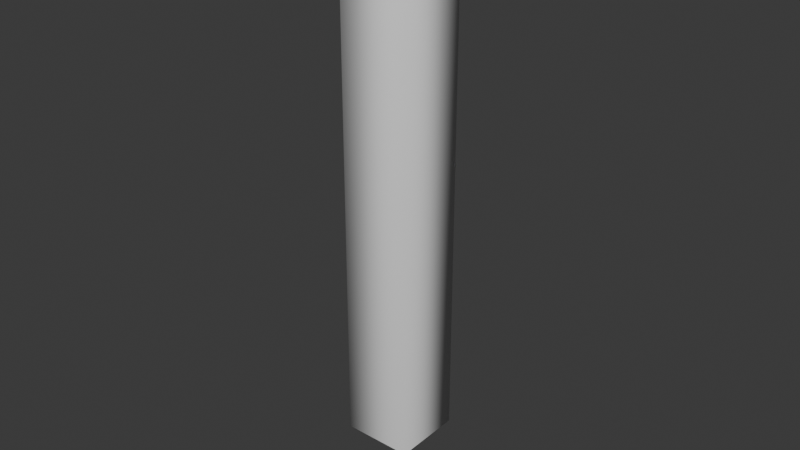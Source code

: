 # Source: candlestick.blend  (saved by Blender 4.3.34; exported with 4.5.12 LTS)
import bpy
from mathutils import Matrix  # noqa: F401  (used for matrix-valued properties, if any)

bpy.ops.wm.read_factory_settings(use_empty=True)
scene = bpy.context.scene
scene.name = 'Scene'

# ---- materials (node trees are filled in below, after node groups)
mat_metal = bpy.data.materials.new('Metal')
mat_glass = bpy.data.materials.new('Glass')

# ---- material node trees
mat_metal.use_nodes = True; mat_metal.node_tree.nodes.clear()
_N = mat_metal.node_tree.nodes; _L = mat_metal.node_tree.links
n0 = _N.new('ShaderNodeBsdfPrincipled'); n0.name = 'Principled BSDF'; n0.location = (10, 300)
n1 = _N.new('ShaderNodeOutputMaterial'); n1.name = 'Material Output'; n1.location = (300, 300)
_L.new(n0.outputs[0], n1.inputs[0])
n1.is_active_output = True
mat_glass.use_nodes = True; mat_glass.node_tree.nodes.clear()
_N = mat_glass.node_tree.nodes; _L = mat_glass.node_tree.links
n0 = _N.new('ShaderNodeBsdfPrincipled'); n0.name = 'Principled BSDF'; n0.location = (10, 300)
n1 = _N.new('ShaderNodeOutputMaterial'); n1.name = 'Material Output'; n1.location = (300, 300)
_L.new(n0.outputs[0], n1.inputs[0])
n1.is_active_output = True

# ---- world
world_world = bpy.data.worlds.new('World'); scene.world = world_world
world_world.use_nodes = True; world_world.node_tree.nodes.clear()
_N = world_world.node_tree.nodes; _L = world_world.node_tree.links
n0 = _N.new('ShaderNodeOutputWorld'); n0.name = 'World Output'; n0.location = (300, 300)
n1 = _N.new('ShaderNodeBackground'); n1.name = 'Background'; n1.location = (10, 300)
n1.inputs[0].default_value = (0.05088, 0.05088, 0.05088, 1.0)
_L.new(n1.outputs[0], n0.inputs[0])
n0.is_active_output = True
world_world.color = (0.05088, 0.05088, 0.05088)
world_world.sun_shadow_jitter_overblur = 0.0

# ---- meshes
me_cylinder_001 = bpy.data.meshes.new('Cylinder.001')
me_cylinder_001.from_pydata([(0.0, 0.02, -1.0), (0.0, 0.02, -1.0), (0.0, 0.02, -1.0), (0.0, 0.02, 1.0), (0.0, 0.02, 1.0), (0.0, 0.02, 1.0), (0.003902, 0.01962, -1.0), (0.003902, 0.01962, -1.0), (0.003902, 0.01962, 1.0), (0.003902, 0.01962, 1.0), (0.007654, 0.01848, -1.0), (0.007654, 0.01848, -1.0), (0.007654, 0.01848, 1.0), (0.007654, 0.01848, 1.0), (0.01111, 0.01663, -1.0), (0.01111, 0.01663, -1.0), (0.01111, 0.01663, 1.0), (0.01111, 0.01663, 1.0), (0.01414, 0.01414, -1.0), (0.01414, 0.01414, -1.0), (0.01414, 0.01414, 1.0), (0.01414, 0.01414, 1.0), (0.01663, 0.01111, -1.0), (0.01663, 0.01111, -1.0), (0.01663, 0.01111, 1.0), (0.01663, 0.01111, 1.0), (0.01848, 0.007654, -1.0), (0.01848, 0.007654, -1.0), (0.01848, 0.007654, 1.0), (0.01848, 0.007654, 1.0), (0.01962, 0.003902, -1.0), (0.01962, 0.003902, -1.0), (0.01962, 0.003902, 1.0), (0.01962, 0.003902, 1.0), (0.02, 0.0, -1.0), (0.02, 0.0, -1.0), (0.02, 0.0, 1.0), (0.02, 0.0, 1.0), (0.01962, -0.003902, -1.0), (0.01962, -0.003902, -1.0), (0.01962, -0.003902, 1.0), (0.01962, -0.003902, 1.0), (0.01848, -0.007654, -1.0), (0.01848, -0.007654, -1.0), (0.01848, -0.007654, 1.0), (0.01848, -0.007654, 1.0), (0.01663, -0.01111, -1.0), (0.01663, -0.01111, -1.0), (0.01663, -0.01111, 1.0), (0.01663, -0.01111, 1.0), (0.01414, -0.01414, -1.0), (0.01414, -0.01414, -1.0), (0.01414, -0.01414, 1.0), (0.01414, -0.01414, 1.0), (0.01111, -0.01663, -1.0), (0.01111, -0.01663, -1.0), (0.01111, -0.01663, 1.0), (0.01111, -0.01663, 1.0), (0.007654, -0.01848, -1.0), (0.007654, -0.01848, -1.0), (0.007654, -0.01848, 1.0), (0.007654, -0.01848, 1.0), (0.003902, -0.01962, -1.0), (0.003902, -0.01962, -1.0), (0.003902, -0.01962, 1.0), (0.003902, -0.01962, 1.0), (0.0, -0.02, -1.0), (0.0, -0.02, -1.0), (0.0, -0.02, 1.0), (0.0, -0.02, 1.0), (-0.003902, -0.01962, -1.0), (-0.003902, -0.01962, -1.0), (-0.003902, -0.01962, 1.0), (-0.003902, -0.01962, 1.0), (-0.007654, -0.01848, -1.0), (-0.007654, -0.01848, -1.0), (-0.007654, -0.01848, 1.0), (-0.007654, -0.01848, 1.0), (-0.01111, -0.01663, -1.0), (-0.01111, -0.01663, -1.0), (-0.01111, -0.01663, 1.0), (-0.01111, -0.01663, 1.0), (-0.01414, -0.01414, -1.0), (-0.01414, -0.01414, -1.0), (-0.01414, -0.01414, 1.0), (-0.01414, -0.01414, 1.0), (-0.01663, -0.01111, -1.0), (-0.01663, -0.01111, -1.0), (-0.01663, -0.01111, 1.0), (-0.01663, -0.01111, 1.0), (-0.01848, -0.007654, -1.0), (-0.01848, -0.007654, -1.0), (-0.01848, -0.007654, 1.0), (-0.01848, -0.007654, 1.0), (-0.01962, -0.003902, -1.0), (-0.01962, -0.003902, -1.0), (-0.01962, -0.003902, 1.0), (-0.01962, -0.003902, 1.0), (-0.02, 0.0, -1.0), (-0.02, 0.0, -1.0), (-0.02, 0.0, 1.0), (-0.02, 0.0, 1.0), (-0.01962, 0.003902, -1.0), (-0.01962, 0.003902, -1.0), (-0.01962, 0.003902, 1.0), (-0.01962, 0.003902, 1.0), (-0.01848, 0.007654, -1.0), (-0.01848, 0.007654, -1.0), (-0.01848, 0.007654, 1.0), (-0.01848, 0.007654, 1.0), (-0.01663, 0.01111, -1.0), (-0.01663, 0.01111, -1.0), (-0.01663, 0.01111, 1.0), (-0.01663, 0.01111, 1.0), (-0.01414, 0.01414, -1.0), (-0.01414, 0.01414, -1.0), (-0.01414, 0.01414, 1.0), (-0.01414, 0.01414, 1.0), (-0.01111, 0.01663, -1.0), (-0.01111, 0.01663, -1.0), (-0.01111, 0.01663, 1.0), (-0.01111, 0.01663, 1.0), (-0.007654, 0.01848, -1.0), (-0.007654, 0.01848, -1.0), (-0.007654, 0.01848, 1.0), (-0.007654, 0.01848, 1.0), (-0.003902, 0.01962, -1.0), (-0.003902, 0.01962, -1.0), (-0.003902, 0.01962, 1.0), (-0.003902, 0.01962, 1.0)], [], [(2, 5, 9), (2, 9, 7), (7, 9, 13), (7, 13, 11), (11, 13, 17), (11, 17, 15), (15, 17, 21), (15, 21, 18), (18, 21, 25), (18, 25, 22), (22, 25, 29), (22, 29, 26), (26, 29, 33), (26, 33, 30), (30, 33, 37), (30, 37, 34), (34, 37, 41), (34, 41, 38), (38, 41, 45), (38, 45, 42), (42, 45, 49), (42, 49, 46), (46, 49, 53), (46, 53, 50), (50, 53, 57), (50, 57, 54), (54, 57, 61), (54, 61, 58), (58, 61, 65), (58, 65, 62), (62, 65, 69), (62, 69, 66), (66, 69, 73), (66, 73, 70), (70, 73, 77), (70, 77, 74), (74, 77, 81), (74, 81, 78), (78, 81, 85), (78, 85, 82), (82, 85, 89), (82, 89, 86), (86, 89, 93), (86, 93, 90), (90, 93, 97), (90, 97, 94), (94, 97, 101), (94, 101, 98), (98, 101, 105), (98, 105, 102), (102, 105, 109), (102, 109, 106), (106, 109, 113), (106, 113, 110), (110, 113, 117), (110, 117, 114), (114, 117, 120), (114, 120, 118), (118, 120, 124), (118, 124, 122), (12, 8, 4), (4, 129, 125), (125, 121, 116), (116, 112, 108), (108, 104, 100), (100, 96, 92), (92, 88, 84), (84, 80, 76), (76, 72, 68), (68, 64, 60), (60, 56, 52), (52, 48, 44), (44, 40, 36), (36, 32, 28), (28, 24, 20), (20, 16, 12), (12, 4, 125), (125, 116, 108), (108, 100, 92), (92, 84, 76), (76, 68, 60), (60, 52, 44), (44, 36, 28), (28, 20, 12), (12, 125, 108), (108, 92, 76), (76, 60, 44), (44, 28, 12), (12, 108, 76), (76, 44, 12), (122, 124, 128), (122, 128, 126), (126, 128, 3), (126, 3, 0), (127, 1, 6), (6, 10, 14), (14, 19, 23), (23, 27, 31), (31, 35, 39), (39, 43, 47), (47, 51, 55), (55, 59, 63), (63, 67, 71), (71, 75, 79), (79, 83, 87), (87, 91, 95), (95, 99, 103), (103, 107, 111), (111, 115, 119), (119, 123, 127), (127, 6, 14), (14, 23, 31), (31, 39, 47), (47, 55, 63), (63, 71, 79), (79, 87, 95), (95, 103, 111), (111, 119, 127), (127, 14, 31), (31, 47, 63), (63, 79, 95), (95, 111, 127), (127, 31, 63), (63, 95, 127)])
me_cylinder_001.polygons.foreach_set('use_smooth', [True] * 124)
_uv = me_cylinder_001.uv_layers.new(name='UVMap')
_uv.uv.foreach_set('vector', [1.0, 0.5, 1.0, 1.0, 0.9688, 1.0, 1.0, 0.5, 0.9688, 1.0, 0.9688, 0.5, 0.9688, 0.5, 0.9688, 1.0, 0.9375, 1.0, 0.9688, 0.5, 0.9375, 1.0, 0.9375, 0.5, 0.9375, 0.5, 0.9375, 1.0, 0.9062, 1.0, 0.9375, 0.5, 0.9062, 1.0, 0.9062, 0.5, 0.9062, 0.5, 0.9062, 1.0, 0.875, 1.0, 0.9062, 0.5, 0.875, 1.0, 0.875, 0.5, 0.875, 0.5, 0.875, 1.0, 0.8438, 1.0, 0.875, 0.5, 0.8438, 1.0, 0.8438, 0.5, 0.8438, 0.5, 0.8438, 1.0, 0.8125, 1.0, 0.8438, 0.5, 0.8125, 1.0, 0.8125, 0.5, 0.8125, 0.5, 0.8125, 1.0, 0.7812, 1.0, 0.8125, 0.5, 0.7812, 1.0, 0.7812, 0.5, 0.7812, 0.5, 0.7812, 1.0, 0.75, 1.0, 0.7812, 0.5, 0.75, 1.0, 0.75, 0.5, 0.75, 0.5, 0.75, 1.0, 0.7188, 1.0, 0.75, 0.5, 0.7188, 1.0, 0.7188, 0.5, 0.7188, 0.5, 0.7188, 1.0, 0.6875, 1.0, 0.7188, 0.5, 0.6875, 1.0, 0.6875, 0.5, 0.6875, 0.5, 0.6875, 1.0, 0.6562, 1.0, 0.6875, 0.5, 0.6562, 1.0, 0.6562, 0.5, 0.6562, 0.5, 0.6562, 1.0, 0.625, 1.0, 0.6562, 0.5, 0.625, 1.0, 0.625, 0.5, 0.625, 0.5, 0.625, 1.0, 0.5938, 1.0, 0.625, 0.5, 0.5938, 1.0, 0.5938, 0.5, 0.5938, 0.5, 0.5938, 1.0, 0.5625, 1.0, 0.5938, 0.5, 0.5625, 1.0, 0.5625, 0.5, 0.5625, 0.5, 0.5625, 1.0, 0.5312, 1.0, 0.5625, 0.5, 0.5312, 1.0, 0.5312, 0.5, 0.5312, 0.5, 0.5312, 1.0, 0.5, 1.0, 0.5312, 0.5, 0.5, 1.0, 0.5, 0.5, 0.5, 0.5, 0.5, 1.0, 0.4688, 1.0, 0.5, 0.5, 0.4688, 1.0, 0.4688, 0.5, 0.4688, 0.5, 0.4688, 1.0, 0.4375, 1.0, 0.4688, 0.5, 0.4375, 1.0, 0.4375, 0.5, 0.4375, 0.5, 0.4375, 1.0, 0.4062, 1.0, 0.4375, 0.5, 0.4062, 1.0, 0.4062, 0.5, 0.4062, 0.5, 0.4062, 1.0, 0.375, 1.0, 0.4062, 0.5, 0.375, 1.0, 0.375, 0.5, 0.375, 0.5, 0.375, 1.0, 0.3438, 1.0, 0.375, 0.5, 0.3438, 1.0, 0.3438, 0.5, 0.3438, 0.5, 0.3438, 1.0, 0.3125, 1.0, 0.3438, 0.5, 0.3125, 1.0, 0.3125, 0.5, 0.3125, 0.5, 0.3125, 1.0, 0.2812, 1.0, 0.3125, 0.5, 0.2812, 1.0, 0.2812, 0.5, 0.2812, 0.5, 0.2812, 1.0, 0.25, 1.0, 0.2812, 0.5, 0.25, 1.0, 0.25, 0.5, 0.25, 0.5, 0.25, 1.0, 0.2188, 1.0, 0.25, 0.5, 0.2188, 1.0, 0.2188, 0.5, 0.2188, 0.5, 0.2188, 1.0, 0.1875, 1.0, 0.2188, 0.5, 0.1875, 1.0, 0.1875, 0.5, 0.1875, 0.5, 0.1875, 1.0, 0.1562, 1.0, 0.1875, 0.5, 0.1562, 1.0, 0.1562, 0.5, 0.1562, 0.5, 0.1562, 1.0, 0.125, 1.0, 0.1562, 0.5, 0.125, 1.0, 0.125, 0.5, 0.125, 0.5, 0.125, 1.0, 0.09375, 1.0, 0.125, 0.5, 0.09375, 1.0, 0.09375, 0.5, 0.09375, 0.5, 0.09375, 1.0, 0.0625, 1.0, 0.09375, 0.5, 0.0625, 1.0, 0.0625, 0.5, 0.3418, 0.4717, 0.2968, 0.4854, 0.25, 0.49, 0.25, 0.49, 0.2032, 0.4854, 0.1582, 0.4717, 0.1582, 0.4717, 0.1167, 0.4496, 0.08029, 0.4197, 0.08029, 0.4197, 0.05045, 0.3833, 0.02827, 0.3418, 0.02827, 0.3418, 0.01461, 0.2968, 0.01, 0.25, 0.01, 0.25, 0.01461, 0.2032, 0.02827, 0.1582, 0.02827, 0.1582, 0.05045, 0.1167, 0.08029, 0.08029, 0.08029, 0.08029, 0.1167, 0.05045, 0.1582, 0.02827, 0.1582, 0.02827, 0.2032, 0.01461, 0.25, 0.01, 0.25, 0.01, 0.2968, 0.01461, 0.3418, 0.02827, 0.3418, 0.02827, 0.3833, 0.05045, 0.4197, 0.08029, 0.4197, 0.08029, 0.4496, 0.1167, 0.4717, 0.1582, 0.4717, 0.1582, 0.4854, 0.2032, 0.49, 0.25, 0.49, 0.25, 0.4854, 0.2968, 0.4717, 0.3418, 0.4717, 0.3418, 0.4496, 0.3833, 0.4197, 0.4197, 0.4197, 0.4197, 0.3833, 0.4496, 0.3418, 0.4717, 0.3418, 0.4717, 0.25, 0.49, 0.1582, 0.4717, 0.1582, 0.4717, 0.08029, 0.4197, 0.02827, 0.3418, 0.02827, 0.3418, 0.01, 0.25, 0.02827, 0.1582, 0.02827, 0.1582, 0.08029, 0.08029, 0.1582, 0.02827, 0.1582, 0.02827, 0.25, 0.01, 0.3418, 0.02827, 0.3418, 0.02827, 0.4197, 0.08029, 0.4717, 0.1582, 0.4717, 0.1582, 0.49, 0.25, 0.4717, 0.3418, 0.4717, 0.3418, 0.4197, 0.4197, 0.3418, 0.4717, 0.3418, 0.4717, 0.1582, 0.4717, 0.02827, 0.3418, 0.02827, 0.3418, 0.02827, 0.1582, 0.1582, 0.02827, 0.1582, 0.02827, 0.3418, 0.02827, 0.4717, 0.1582, 0.4717, 0.1582, 0.4717, 0.3418, 0.3418, 0.4717, 0.3418, 0.4717, 0.02827, 0.3418, 0.1582, 0.02827, 0.1582, 0.02827, 0.4717, 0.1582, 0.3418, 0.4717, 0.0625, 0.5, 0.0625, 1.0, 0.03125, 1.0, 0.0625, 0.5, 0.03125, 1.0, 0.03125, 0.5, 0.03125, 0.5, 0.03125, 1.0, 0.0, 1.0, 0.03125, 0.5, 0.0, 1.0, 0.0, 0.5, 0.7032, 0.4854, 0.75, 0.49, 0.7968, 0.4854, 0.7968, 0.4854, 0.8418, 0.4717, 0.8833, 0.4496, 0.8833, 0.4496, 0.9197, 0.4197, 0.9496, 0.3833, 0.9496, 0.3833, 0.9717, 0.3418, 0.9854, 0.2968, 0.9854, 0.2968, 0.99, 0.25, 0.9854, 0.2032, 0.9854, 0.2032, 0.9717, 0.1582, 0.9496, 0.1167, 0.9496, 0.1167, 0.9197, 0.08029, 0.8833, 0.05045, 0.8833, 0.05045, 0.8418, 0.02827, 0.7968, 0.01461, 0.7968, 0.01461, 0.75, 0.01, 0.7032, 0.01461, 0.7032, 0.01461, 0.6582, 0.02827, 0.6167, 0.05045, 0.6167, 0.05045, 0.5803, 0.08029, 0.5504, 0.1167, 0.5504, 0.1167, 0.5283, 0.1582, 0.5146, 0.2032, 0.5146, 0.2032, 0.51, 0.25, 0.5146, 0.2968, 0.5146, 0.2968, 0.5283, 0.3418, 0.5504, 0.3833, 0.5504, 0.3833, 0.5803, 0.4197, 0.6167, 0.4496, 0.6167, 0.4496, 0.6582, 0.4717, 0.7032, 0.4854, 0.7032, 0.4854, 0.7968, 0.4854, 0.8833, 0.4496, 0.8833, 0.4496, 0.9496, 0.3833, 0.9854, 0.2968, 0.9854, 0.2968, 0.9854, 0.2032, 0.9496, 0.1167, 0.9496, 0.1167, 0.8833, 0.05045, 0.7968, 0.01461, 0.7968, 0.01461, 0.7032, 0.01461, 0.6167, 0.05045, 0.6167, 0.05045, 0.5504, 0.1167, 0.5146, 0.2032, 0.5146, 0.2032, 0.5146, 0.2968, 0.5504, 0.3833, 0.5504, 0.3833, 0.6167, 0.4496, 0.7032, 0.4854, 0.7032, 0.4854, 0.8833, 0.4496, 0.9854, 0.2968, 0.9854, 0.2968, 0.9496, 0.1167, 0.7968, 0.01461, 0.7968, 0.01461, 0.6167, 0.05045, 0.5146, 0.2032, 0.5146, 0.2032, 0.5504, 0.3833, 0.7032, 0.4854, 0.7032, 0.4854, 0.9854, 0.2968, 0.7968, 0.01461, 0.7968, 0.01461, 0.5146, 0.2032, 0.7032, 0.4854])
me_cylinder_001.materials.append(mat_metal)
me_cylinder_001.update()
me_cylinder_001.normals_split_custom_set([tuple(v) for v in zip(*[iter([1.82e-05, 0.7279, -0.6857, 1.827e-05, 0.7279, 0.6857, 0.142, 0.7139, 0.6857, 1.82e-05, 0.7279, -0.6857, 0.142, 0.7139, 0.6857, 0.142, 0.7139, -0.6857, 0.142, 0.7139, -0.6857, 0.142, 0.7139, 0.6857, 0.2785, 0.6725, 0.6857, 0.142, 0.7139, -0.6857, 0.2785, 0.6725, 0.6857, 0.2786, 0.6724, -0.6857, 0.2786, 0.6724, -0.6857, 0.2785, 0.6725, 0.6857, 0.4044, 0.6052, 0.6857, 0.2786, 0.6724, -0.6857, 0.4044, 0.6052, 0.6857, 0.4044, 0.6052, -0.6857, 0.4044, 0.6052, -0.6857, 0.4044, 0.6052, 0.6857, 0.5147, 0.5147, 0.6857, 0.4044, 0.6052, -0.6857, 0.5147, 0.5147, 0.6857, 0.5147, 0.5147, -0.6857, 0.5147, 0.5147, -0.6857, 0.5147, 0.5147, 0.6857, 0.6052, 0.4044, 0.6857, 0.5147, 0.5147, -0.6857, 0.6052, 0.4044, 0.6857, 0.6052, 0.4044, -0.6857, 0.6052, 0.4044, -0.6857, 0.6052, 0.4044, 0.6857, 0.6725, 0.2785, 0.6857, 0.6052, 0.4044, -0.6857, 0.6725, 0.2785, 0.6857, 0.6725, 0.2785, -0.6857, 0.6725, 0.2785, -0.6857, 0.6725, 0.2785, 0.6857, 0.7139, 0.142, 0.6857, 0.6725, 0.2785, -0.6857, 0.7139, 0.142, 0.6857, 0.7139, 0.142, -0.6857, 0.7139, 0.142, -0.6857, 0.7139, 0.142, 0.6857, 0.7279, -3.261e-05, 0.6857, 0.7139, 0.142, -0.6857, 0.7279, -3.261e-05, 0.6857, 0.7279, 3.261e-05, -0.6857, 0.7279, 3.261e-05, -0.6857, 0.7279, -3.261e-05, 0.6857, 0.7139, -0.142, 0.6857, 0.7279, 3.261e-05, -0.6857, 0.7139, -0.142, 0.6857, 0.7139, -0.142, -0.6857, 0.7139, -0.142, -0.6857, 0.7139, -0.142, 0.6857, 0.6725, -0.2785, 0.6857, 0.7139, -0.142, -0.6857, 0.6725, -0.2785, 0.6857, 0.6725, -0.2785, -0.6857, 0.6725, -0.2785, -0.6857, 0.6725, -0.2785, 0.6857, 0.6052, -0.4044, 0.6857, 0.6725, -0.2785, -0.6857, 0.6052, -0.4044, 0.6857, 0.6052, -0.4044, -0.6857, 0.6052, -0.4044, -0.6857, 0.6052, -0.4044, 0.6857, 0.5147, -0.5147, 0.6857, 0.6052, -0.4044, -0.6857, 0.5147, -0.5147, 0.6857, 0.5147, -0.5147, -0.6857, 0.5147, -0.5147, -0.6857, 0.5147, -0.5147, 0.6857, 0.4044, -0.6052, 0.6857, 0.5147, -0.5147, -0.6857, 0.4044, -0.6052, 0.6857, 0.4044, -0.6052, -0.6857, 0.4044, -0.6052, -0.6857, 0.4044, -0.6052, 0.6857, 0.2785, -0.6725, 0.6857, 0.4044, -0.6052, -0.6857, 0.2785, -0.6725, 0.6857, 0.2786, -0.6724, -0.6857, 0.2786, -0.6724, -0.6857, 0.2785, -0.6725, 0.6857, 0.142, -0.7139, 0.6857, 0.2786, -0.6724, -0.6857, 0.142, -0.7139, 0.6857, 0.142, -0.7139, -0.6857, 0.142, -0.7139, -0.6857, 0.142, -0.7139, 0.6857, 3.277e-05, -0.7279, 0.6857, 0.142, -0.7139, -0.6857, 3.277e-05, -0.7279, 0.6857, -3.277e-05, -0.7279, -0.6857, -3.277e-05, -0.7279, -0.6857, 3.277e-05, -0.7279, 0.6857, -0.142, -0.7139, 0.6857, -3.277e-05, -0.7279, -0.6857, -0.142, -0.7139, 0.6857, -0.142, -0.7139, -0.6857, -0.142, -0.7139, -0.6857, -0.142, -0.7139, 0.6857, -0.2785, -0.6725, 0.6857, -0.142, -0.7139, -0.6857, -0.2785, -0.6725, 0.6857, -0.2785, -0.6725, -0.6857, -0.2785, -0.6725, -0.6857, -0.2785, -0.6725, 0.6857, -0.4044, -0.6052, 0.6857, -0.2785, -0.6725, -0.6857, -0.4044, -0.6052, 0.6857, -0.4044, -0.6052, -0.6857, -0.4044, -0.6052, -0.6857, -0.4044, -0.6052, 0.6857, -0.5147, -0.5147, 0.6857, -0.4044, -0.6052, -0.6857, -0.5147, -0.5147, 0.6857, -0.5147, -0.5147, -0.6857, -0.5147, -0.5147, -0.6857, -0.5147, -0.5147, 0.6857, -0.6052, -0.4044, 0.6857, -0.5147, -0.5147, -0.6857, -0.6052, -0.4044, 0.6857, -0.6052, -0.4044, -0.6857, -0.6052, -0.4044, -0.6857, -0.6052, -0.4044, 0.6857, -0.6725, -0.2785, 0.6857, -0.6052, -0.4044, -0.6857, -0.6725, -0.2785, 0.6857, -0.6725, -0.2785, -0.6857, -0.6725, -0.2785, -0.6857, -0.6725, -0.2785, 0.6857, -0.7139, -0.142, 0.6857, -0.6725, -0.2785, -0.6857, -0.7139, -0.142, 0.6857, -0.7139, -0.142, -0.6857, -0.7139, -0.142, -0.6857, -0.7139, -0.142, 0.6857, -0.7279, 3.261e-05, 0.6857, -0.7139, -0.142, -0.6857, -0.7279, 3.261e-05, 0.6857, -0.7279, -3.261e-05, -0.6857, -0.7279, -3.261e-05, -0.6857, -0.7279, 3.261e-05, 0.6857, -0.7139, 0.142, 0.6857, -0.7279, -3.261e-05, -0.6857, -0.7139, 0.142, 0.6857, -0.7139, 0.142, -0.6857, -0.7139, 0.142, -0.6857, -0.7139, 0.142, 0.6857, -0.6725, 0.2785, 0.6857, -0.7139, 0.142, -0.6857, -0.6725, 0.2785, 0.6857, -0.6725, 0.2785, -0.6857, -0.6725, 0.2785, -0.6857, -0.6725, 0.2785, 0.6857, -0.6052, 0.4044, 0.6857, -0.6725, 0.2785, -0.6857, -0.6052, 0.4044, 0.6857, -0.6052, 0.4044, -0.6857, -0.6052, 0.4044, -0.6857, -0.6052, 0.4044, 0.6857, -0.5147, 0.5147, 0.6857, -0.6052, 0.4044, -0.6857, -0.5147, 0.5147, 0.6857, -0.5147, 0.5147, -0.6857, -0.5147, 0.5147, -0.6857, -0.5147, 0.5147, 0.6857, -0.4044, 0.6052, 0.6857, -0.5147, 0.5147, -0.6857, -0.4044, 0.6052, 0.6857, -0.4044, 0.6052, -0.6857, -0.4044, 0.6052, -0.6857, -0.4044, 0.6052, 0.6857, -0.2785, 0.6725, 0.6857, -0.4044, 0.6052, -0.6857, -0.2785, 0.6725, 0.6857, -0.2785, 0.6725, -0.6857, 0.2785, 0.6725, 0.6857, 0.142, 0.7139, 0.6857, -5.209e-05, 0.7279, 0.6857, -5.209e-05, 0.7279, 0.6857, -0.1421, 0.7139, 0.6857, -0.2785, 0.6725, 0.6857, -0.2785, 0.6725, 0.6857, -0.4045, 0.6052, 0.6857, -0.5147, 0.5147, 0.6857, -0.5147, 0.5147, 0.6857, -0.6053, 0.4044, 0.6857, -0.6725, 0.2785, 0.6857, -0.6725, 0.2785, 0.6857, -0.7139, 0.142, 0.6857, -0.7279, -5.209e-05, 0.6857, -0.7279, -5.209e-05, 0.6857, -0.7139, -0.1421, 0.6857, -0.6725, -0.2785, 0.6857, -0.6725, -0.2785, 0.6857, -0.6052, -0.4045, 0.6857, -0.5147, -0.5147, 0.6857, -0.5147, -0.5147, 0.6857, -0.4044, -0.6053, 0.6857, -0.2785, -0.6725, 0.6857, -0.2785, -0.6725, 0.6857, -0.142, -0.7139, 0.6857, 5.209e-05, -0.7279, 0.6857, 5.209e-05, -0.7279, 0.6857, 0.1421, -0.7139, 0.6857, 0.2785, -0.6725, 0.6857, 0.2785, -0.6725, 0.6857, 0.4045, -0.6052, 0.6857, 0.5147, -0.5147, 0.6857, 0.5147, -0.5147, 0.6857, 0.6053, -0.4044, 0.6857, 0.6725, -0.2785, 0.6857, 0.6725, -0.2785, 0.6857, 0.7139, -0.142, 0.6857, 0.7279, 5.209e-05, 0.6857, 0.7279, 5.209e-05, 0.6857, 0.7139, 0.1421, 0.6857, 0.6725, 0.2785, 0.6857, 0.6725, 0.2785, 0.6857, 0.6052, 0.4045, 0.6857, 0.5147, 0.5147, 0.6857, 0.5147, 0.5147, 0.6857, 0.4044, 0.6053, 0.6857, 0.2785, 0.6725, 0.6857, 0.2785, 0.6725, 0.6857, -5.209e-05, 0.7279, 0.6857, -0.2785, 0.6725, 0.6857, -0.2785, 0.6725, 0.6857, -0.5147, 0.5147, 0.6857, -0.6725, 0.2785, 0.6857, -0.6725, 0.2785, 0.6857, -0.7279, -5.209e-05, 0.6857, -0.6725, -0.2785, 0.6857, -0.6725, -0.2785, 0.6857, -0.5147, -0.5147, 0.6857, -0.2785, -0.6725, 0.6857, -0.2785, -0.6725, 0.6857, 5.209e-05, -0.7279, 0.6857, 0.2785, -0.6725, 0.6857, 0.2785, -0.6725, 0.6857, 0.5147, -0.5147, 0.6857, 0.6725, -0.2785, 0.6857, 0.6725, -0.2785, 0.6857, 0.7279, 5.209e-05, 0.6857, 0.6725, 0.2785, 0.6857, 0.6725, 0.2785, 0.6857, 0.5147, 0.5147, 0.6857, 0.2785, 0.6725, 0.6857, 0.2785, 0.6725, 0.6857, -0.2785, 0.6725, 0.6857, -0.6725, 0.2785, 0.6857, -0.6725, 0.2785, 0.6857, -0.6725, -0.2785, 0.6857, -0.2785, -0.6725, 0.6857, -0.2785, -0.6725, 0.6857, 0.2785, -0.6725, 0.6857, 0.6725, -0.2785, 0.6857, 0.6725, -0.2785, 0.6857, 0.6725, 0.2785, 0.6857, 0.2785, 0.6725, 0.6857, 0.2785, 0.6725, 0.6857, -0.6725, 0.2785, 0.6857, -0.2785, -0.6725, 0.6857, -0.2785, -0.6725, 0.6857, 0.6725, -0.2785, 0.6857, 0.2785, 0.6725, 0.6857, -0.2785, 0.6725, -0.6857, -0.2785, 0.6725, 0.6857, -0.142, 0.7139, 0.6857, -0.2785, 0.6725, -0.6857, -0.142, 0.7139, 0.6857, -0.142, 0.7139, -0.6857, -0.142, 0.7139, -0.6857, -0.142, 0.7139, 0.6857, -1.82e-05, 0.7279, 0.6857, -0.142, 0.7139, -0.6857, -1.82e-05, 0.7279, 0.6857, -1.827e-05, 0.7279, -0.6857, -0.142, 0.7139, -0.6857, 5.209e-05, 0.7279, -0.6857, 0.1421, 0.7139, -0.6857, 0.1421, 0.7139, -0.6857, 0.2786, 0.6725, -0.6857, 0.4045, 0.6052, -0.6857, 0.4045, 0.6052, -0.6857, 0.5148, 0.5147, -0.6857, 0.6053, 0.4044, -0.6857, 0.6053, 0.4044, -0.6857, 0.6725, 0.2785, -0.6857, 0.7139, 0.142, -0.6857, 0.7139, 0.142, -0.6857, 0.7279, -5.209e-05, -0.6857, 0.7139, -0.1421, -0.6857, 0.7139, -0.1421, -0.6857, 0.6725, -0.2785, -0.6857, 0.6052, -0.4045, -0.6857, 0.6052, -0.4045, -0.6857, 0.5147, -0.5148, -0.6857, 0.4044, -0.6053, -0.6857, 0.4044, -0.6053, -0.6857, 0.2786, -0.6725, -0.6857, 0.142, -0.7139, -0.6857, 0.142, -0.7139, -0.6857, -5.209e-05, -0.7279, -0.6857, -0.1421, -0.7139, -0.6857, -0.1421, -0.7139, -0.6857, -0.2785, -0.6725, -0.6857, -0.4045, -0.6052, -0.6857, -0.4045, -0.6052, -0.6857, -0.5148, -0.5147, -0.6857, -0.6053, -0.4044, -0.6857, -0.6053, -0.4044, -0.6857, -0.6725, -0.2785, -0.6857, -0.7139, -0.142, -0.6857, -0.7139, -0.142, -0.6857, -0.7279, 5.209e-05, -0.6857, -0.7139, 0.1421, -0.6857, -0.7139, 0.1421, -0.6857, -0.6725, 0.2785, -0.6857, -0.6052, 0.4045, -0.6857, -0.6052, 0.4045, -0.6857, -0.5147, 0.5148, -0.6857, -0.4044, 0.6053, -0.6857, -0.4044, 0.6053, -0.6857, -0.2785, 0.6725, -0.6857, -0.142, 0.7139, -0.6857, -0.142, 0.7139, -0.6857, 0.1421, 0.7139, -0.6857, 0.4045, 0.6052, -0.6857, 0.4045, 0.6052, -0.6857, 0.6053, 0.4044, -0.6857, 0.7139, 0.142, -0.6857, 0.7139, 0.142, -0.6857, 0.7139, -0.1421, -0.6857, 0.6052, -0.4045, -0.6857, 0.6052, -0.4045, -0.6857, 0.4044, -0.6053, -0.6857, 0.142, -0.7139, -0.6857, 0.142, -0.7139, -0.6857, -0.1421, -0.7139, -0.6857, -0.4045, -0.6052, -0.6857, -0.4045, -0.6052, -0.6857, -0.6053, -0.4044, -0.6857, -0.7139, -0.142, -0.6857, -0.7139, -0.142, -0.6857, -0.7139, 0.1421, -0.6857, -0.6052, 0.4045, -0.6857, -0.6052, 0.4045, -0.6857, -0.4044, 0.6053, -0.6857, -0.142, 0.7139, -0.6857, -0.142, 0.7139, -0.6857, 0.4045, 0.6052, -0.6857, 0.7139, 0.142, -0.6857, 0.7139, 0.142, -0.6857, 0.6052, -0.4045, -0.6857, 0.142, -0.7139, -0.6857, 0.142, -0.7139, -0.6857, -0.4045, -0.6052, -0.6857, -0.7139, -0.142, -0.6857, -0.7139, -0.142, -0.6857, -0.6052, 0.4045, -0.6857, -0.142, 0.7139, -0.6857, -0.142, 0.7139, -0.6857, 0.7139, 0.142, -0.6857, 0.142, -0.7139, -0.6857, 0.142, -0.7139, -0.6857, -0.7139, -0.142, -0.6857, -0.142, 0.7139, -0.6857])] * 3)])
me_cube_001 = bpy.data.meshes.new('Cube.001')
me_cube_001.from_pydata([(-1.0, -1.0, -1.0), (-1.0, -1.0, -1.0), (-1.0, -1.0, -1.0), (-1.0, -1.0, 1.0), (-1.0, -1.0, 1.0), (-1.0, -1.0, 1.0), (-1.0, 1.0, -1.0), (-1.0, 1.0, -1.0), (-1.0, 1.0, 1.0), (-1.0, 1.0, 1.0), (1.0, -1.0, -1.0), (1.0, -1.0, 1.0), (1.0, 1.0, -1.0), (1.0, 1.0, 1.0)], [], [(2, 4, 8), (2, 8, 7), (7, 8, 13), (7, 13, 12), (12, 13, 11), (12, 11, 10), (10, 11, 3), (10, 3, 1), (6, 12, 10), (6, 10, 0), (13, 9, 5), (13, 5, 11)])
me_cube_001.polygons.foreach_set('use_smooth', [True] * 12)
_uv = me_cube_001.uv_layers.new(name='UVMap')
_uv.uv.foreach_set('vector', [0.375, 0.0, 0.625, 0.0, 0.625, 0.25, 0.375, 0.0, 0.625, 0.25, 0.375, 0.25, 0.375, 0.25, 0.625, 0.25, 0.625, 0.5, 0.375, 0.25, 0.625, 0.5, 0.375, 0.5, 0.375, 0.5, 0.625, 0.5, 0.625, 0.75, 0.375, 0.5, 0.625, 0.75, 0.375, 0.75, 0.375, 0.75, 0.625, 0.75, 0.625, 1.0, 0.375, 0.75, 0.625, 1.0, 0.375, 1.0, 0.125, 0.5, 0.375, 0.5, 0.375, 0.75, 0.125, 0.5, 0.375, 0.75, 0.125, 0.75, 0.625, 0.5, 0.875, 0.5, 0.875, 0.75, 0.625, 0.5, 0.875, 0.75, 0.625, 0.75])
me_cube_001.materials.append(mat_glass)
me_cube_001.update()
me_cube_001.normals_split_custom_set([tuple(v) for v in zip(*[iter([-0.5774, -0.5774, -0.5773, -0.5774, -0.5773, 0.5774, -0.5773, 0.5773, 0.5774, -0.5774, -0.5774, -0.5773, -0.5773, 0.5773, 0.5774, -0.5773, 0.5773, -0.5774, -0.5773, 0.5773, -0.5774, -0.5773, 0.5773, 0.5774, 0.5773, 0.5774, 0.5774, -0.5773, 0.5773, -0.5774, 0.5773, 0.5774, 0.5774, 0.5774, 0.5773, -0.5773, 0.5774, 0.5773, -0.5773, 0.5773, 0.5774, 0.5774, 0.5774, -0.5773, 0.5773, 0.5774, 0.5773, -0.5773, 0.5774, -0.5773, 0.5773, 0.5773, -0.5774, -0.5774, 0.5773, -0.5774, -0.5774, 0.5774, -0.5773, 0.5773, -0.5774, -0.5774, 0.5773, 0.5773, -0.5774, -0.5774, -0.5774, -0.5774, 0.5773, -0.5773, -0.5774, -0.5774, -0.5773, 0.5774, -0.5774, 0.5774, 0.5773, -0.5773, 0.5773, -0.5774, -0.5774, -0.5773, 0.5774, -0.5774, 0.5773, -0.5774, -0.5774, -0.5774, -0.5773, -0.5774, 0.5773, 0.5774, 0.5774, -0.5774, 0.5773, 0.5774, -0.5773, -0.5774, 0.5774, 0.5773, 0.5774, 0.5774, -0.5773, -0.5774, 0.5774, 0.5774, -0.5773, 0.5773])] * 3)])

# ---- objects
ob_cylinder = bpy.data.objects.new('Cylinder', me_cylinder_001)
ob_cube = bpy.data.objects.new('Cube', me_cube_001)

# ---- transforms, parenting, visibility, modifiers, constraints
ob_cylinder.location = (0.0, 0.0, 0.0)
ob_cylinder.rotation_mode = 'QUATERNION'
ob_cylinder.rotation_quaternion = (1.0, 0.0, 0.0, 0.0)
ob_cylinder.scale = (0.393, 0.393, 0.393)
ob_cube.location = (0.0, 0.0, 0.0)
ob_cube.rotation_mode = 'QUATERNION'
ob_cube.rotation_quaternion = (0.0, 0.0, 0.0, 1.0)
ob_cube.scale = (0.04472, 0.04472, 0.285)

# ---- collection membership
scene.collection.objects.link(ob_cylinder)
scene.collection.objects.link(ob_cube)

# ---- scene / render settings (as saved in the file)
scene.frame_start = 1; scene.frame_end = 250; scene.frame_set(1)
scene.render.engine = 'BLENDER_EEVEE_NEXT'
bpy.context.view_layer.update()

# ---- added for rendering (the .blend has no active camera and no usable light): camera, sun
cam_auto = bpy.data.cameras.new('AutoCamera')
cam_auto.lens = 50.0
cam_auto.sensor_width = 36.0
cam_auto.clip_end = 1000.0
ob_auto_camera = bpy.data.objects.new('AutoCamera', cam_auto)
scene.collection.objects.link(ob_auto_camera)
ob_auto_camera.location = (0.736589, -0.883907, 0.589272)
ob_auto_camera.rotation_euler = (1.09748, -7.21219e-08, 0.694738)
scene.camera = ob_auto_camera
light_auto_sun = bpy.data.lights.new('AutoSun', 'SUN')
light_auto_sun.energy = 3.0
light_auto_sun.angle = 0.0523599
ob_auto_sun = bpy.data.objects.new('AutoSun', light_auto_sun)
scene.collection.objects.link(ob_auto_sun)
ob_auto_sun.rotation_euler = (0.872665, 0.174533, 0.523599)
bpy.context.view_layer.update()
